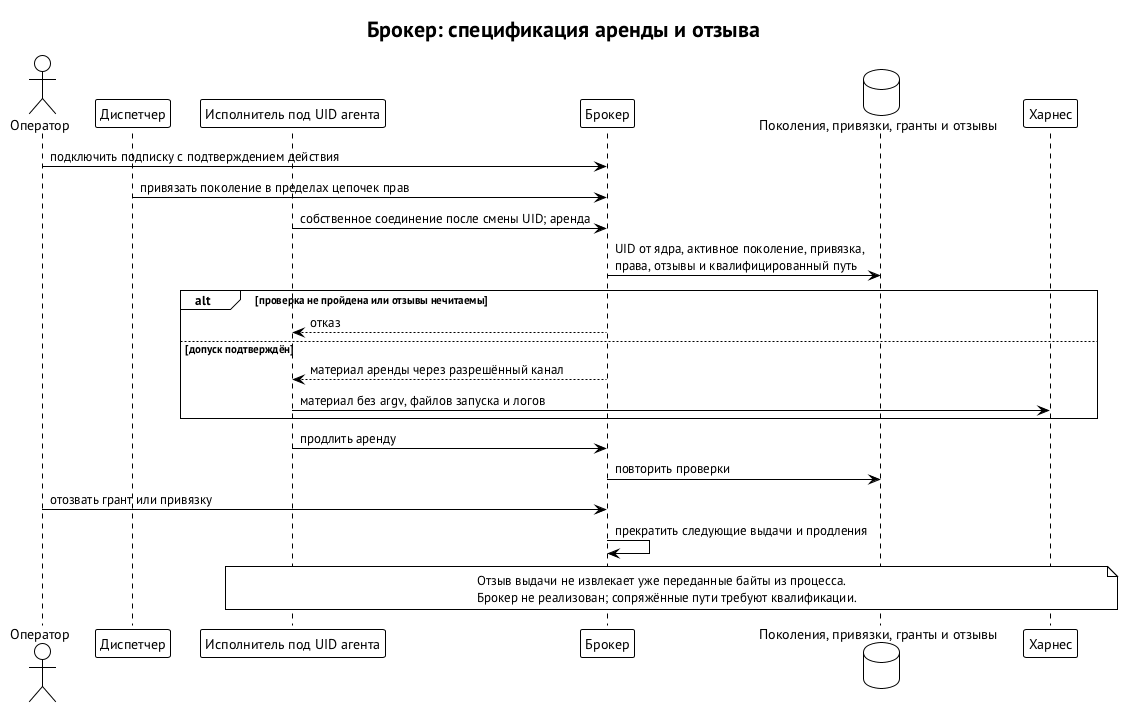

The diagram above was rendered by PlantUML. Its source (embedded in the PNG):
@startuml credential-lease-revocation
!theme plain
skinparam defaultFontName "PT Sans"
skinparam shadowing false
title Брокер: спецификация аренды и отзыва
actor "Оператор" as O
participant "Диспетчер" as D
participant "Исполнитель под UID агента" as E
participant "Брокер" as B
database "Поколения, привязки, гранты и отзывы" as R
participant "Харнес" as H
O -> B : подключить подписку с подтверждением действия
D -> B : привязать поколение в пределах цепочек прав
E -> B : собственное соединение после смены UID; аренда
B -> R : UID от ядра, активное поколение, привязка,\nправа, отзывы и квалифицированный путь
alt проверка не пройдена или отзывы нечитаемы
  B --> E : отказ
else допуск подтверждён
  B --> E : материал аренды через разрешённый канал
  E -> H : материал без argv, файлов запуска и логов
end
E -> B : продлить аренду
B -> R : повторить проверки
O -> B : отозвать грант или привязку
B -> B : прекратить следующие выдачи и продления
note over E, H
  Отзыв выдачи не извлекает уже переданные байты из процесса.
  Брокер не реализован; сопряжённые пути требуют квалификации.
end note
@enduml